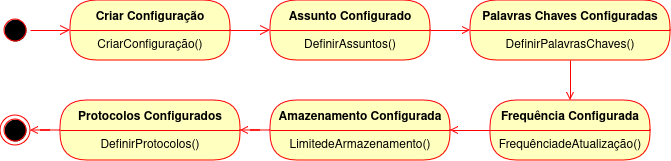

The diagram above was exported from draw.io. Its source (the exported page's mxGraphModel, read from the mxfile embedded in the PNG):
<mxGraphModel dx="594" dy="742" grid="1" gridSize="10" guides="1" tooltips="1" connect="1" arrows="1" fold="1" page="1" pageScale="1" pageWidth="827" pageHeight="1169" math="0" shadow="0">
  <root>
    <mxCell id="0" />
    <mxCell id="1" parent="0" />
    <mxCell id="5HmDbXXoOL_L6NIsOFfg-1" value="" style="ellipse;html=1;shape=startState;fillColor=#000000;strokeColor=#ff0000;" vertex="1" parent="1">
      <mxGeometry x="90" y="215" width="30" height="30" as="geometry" />
    </mxCell>
    <mxCell id="5HmDbXXoOL_L6NIsOFfg-2" value="" style="edgeStyle=orthogonalEdgeStyle;html=1;verticalAlign=bottom;endArrow=open;endSize=8;strokeColor=#ff0000;rounded=0;" edge="1" source="5HmDbXXoOL_L6NIsOFfg-1" parent="1" target="5HmDbXXoOL_L6NIsOFfg-3">
      <mxGeometry relative="1" as="geometry">
        <mxPoint x="95" y="290" as="targetPoint" />
      </mxGeometry>
    </mxCell>
    <mxCell id="5HmDbXXoOL_L6NIsOFfg-3" value="Criar Configuração" style="swimlane;fontStyle=1;align=center;verticalAlign=middle;childLayout=stackLayout;horizontal=1;startSize=30;horizontalStack=0;resizeParent=0;resizeLast=1;container=0;fontColor=#000000;collapsible=0;rounded=1;arcSize=30;strokeColor=#ff0000;fillColor=#ffffc0;swimlaneFillColor=#ffffc0;dropTarget=0;" vertex="1" parent="1">
      <mxGeometry x="160" y="200" width="160" height="60" as="geometry" />
    </mxCell>
    <mxCell id="5HmDbXXoOL_L6NIsOFfg-4" value="CriarConfiguração()" style="text;html=1;strokeColor=none;fillColor=none;align=center;verticalAlign=middle;spacingLeft=4;spacingRight=4;whiteSpace=wrap;overflow=hidden;rotatable=0;fontColor=#000000;" vertex="1" parent="5HmDbXXoOL_L6NIsOFfg-3">
      <mxGeometry y="30" width="160" height="30" as="geometry" />
    </mxCell>
    <mxCell id="5HmDbXXoOL_L6NIsOFfg-5" value="" style="edgeStyle=orthogonalEdgeStyle;html=1;verticalAlign=bottom;endArrow=open;endSize=8;strokeColor=#ff0000;rounded=0;entryX=0;entryY=0.5;entryDx=0;entryDy=0;" edge="1" source="5HmDbXXoOL_L6NIsOFfg-3" parent="1" target="5HmDbXXoOL_L6NIsOFfg-7">
      <mxGeometry relative="1" as="geometry">
        <mxPoint x="95" y="410" as="targetPoint" />
      </mxGeometry>
    </mxCell>
    <mxCell id="5HmDbXXoOL_L6NIsOFfg-13" style="edgeStyle=orthogonalEdgeStyle;rounded=0;orthogonalLoop=1;jettySize=auto;html=1;strokeColor=#FF0000;endArrow=open;endFill=0;" edge="1" parent="1" source="5HmDbXXoOL_L6NIsOFfg-7" target="5HmDbXXoOL_L6NIsOFfg-9">
      <mxGeometry relative="1" as="geometry" />
    </mxCell>
    <mxCell id="5HmDbXXoOL_L6NIsOFfg-7" value="Assunto Configurado" style="swimlane;fontStyle=1;align=center;verticalAlign=middle;childLayout=stackLayout;horizontal=1;startSize=30;horizontalStack=0;resizeParent=0;resizeLast=1;container=0;fontColor=#000000;collapsible=0;rounded=1;arcSize=30;strokeColor=#ff0000;fillColor=#ffffc0;swimlaneFillColor=#ffffc0;dropTarget=0;" vertex="1" parent="1">
      <mxGeometry x="360" y="200" width="160" height="60" as="geometry" />
    </mxCell>
    <mxCell id="5HmDbXXoOL_L6NIsOFfg-8" value="DefinirAssuntos()" style="text;html=1;strokeColor=none;fillColor=none;align=center;verticalAlign=middle;spacingLeft=4;spacingRight=4;whiteSpace=wrap;overflow=hidden;rotatable=0;fontColor=#000000;" vertex="1" parent="5HmDbXXoOL_L6NIsOFfg-7">
      <mxGeometry y="30" width="160" height="30" as="geometry" />
    </mxCell>
    <mxCell id="5HmDbXXoOL_L6NIsOFfg-9" value="Palavras Chaves Configuradas" style="swimlane;fontStyle=1;align=center;verticalAlign=middle;childLayout=stackLayout;horizontal=1;startSize=30;horizontalStack=0;resizeParent=0;resizeLast=1;container=0;fontColor=#000000;collapsible=0;rounded=1;arcSize=30;strokeColor=#ff0000;fillColor=#ffffc0;swimlaneFillColor=#ffffc0;dropTarget=0;" vertex="1" parent="1">
      <mxGeometry x="560" y="200" width="200" height="60" as="geometry" />
    </mxCell>
    <mxCell id="5HmDbXXoOL_L6NIsOFfg-10" value="DefinirPalavrasChaves()" style="text;html=1;strokeColor=none;fillColor=none;align=center;verticalAlign=middle;spacingLeft=4;spacingRight=4;whiteSpace=wrap;overflow=hidden;rotatable=0;fontColor=#000000;" vertex="1" parent="5HmDbXXoOL_L6NIsOFfg-9">
      <mxGeometry y="30" width="200" height="30" as="geometry" />
    </mxCell>
    <mxCell id="5HmDbXXoOL_L6NIsOFfg-19" value="" style="edgeStyle=orthogonalEdgeStyle;rounded=0;orthogonalLoop=1;jettySize=auto;html=1;strokeColor=#FF0000;endArrow=open;endFill=0;" edge="1" parent="1" source="5HmDbXXoOL_L6NIsOFfg-14" target="5HmDbXXoOL_L6NIsOFfg-17">
      <mxGeometry relative="1" as="geometry" />
    </mxCell>
    <mxCell id="5HmDbXXoOL_L6NIsOFfg-14" value="Frequência Configurada" style="swimlane;fontStyle=1;align=center;verticalAlign=middle;childLayout=stackLayout;horizontal=1;startSize=30;horizontalStack=0;resizeParent=0;resizeLast=1;container=0;fontColor=#000000;collapsible=0;rounded=1;arcSize=30;strokeColor=#ff0000;fillColor=#ffffc0;swimlaneFillColor=#ffffc0;dropTarget=0;" vertex="1" parent="1">
      <mxGeometry x="580" y="300" width="160" height="60" as="geometry" />
    </mxCell>
    <mxCell id="5HmDbXXoOL_L6NIsOFfg-15" value="FrequênciadeAtualização()" style="text;html=1;strokeColor=none;fillColor=none;align=center;verticalAlign=middle;spacingLeft=4;spacingRight=4;whiteSpace=wrap;overflow=hidden;rotatable=0;fontColor=#000000;" vertex="1" parent="5HmDbXXoOL_L6NIsOFfg-14">
      <mxGeometry y="30" width="160" height="30" as="geometry" />
    </mxCell>
    <mxCell id="5HmDbXXoOL_L6NIsOFfg-16" style="edgeStyle=orthogonalEdgeStyle;rounded=0;orthogonalLoop=1;jettySize=auto;html=1;entryX=0.5;entryY=0;entryDx=0;entryDy=0;strokeColor=#FF0000;endArrow=open;endFill=0;" edge="1" parent="1" source="5HmDbXXoOL_L6NIsOFfg-10" target="5HmDbXXoOL_L6NIsOFfg-14">
      <mxGeometry relative="1" as="geometry" />
    </mxCell>
    <mxCell id="5HmDbXXoOL_L6NIsOFfg-22" value="" style="edgeStyle=orthogonalEdgeStyle;rounded=0;orthogonalLoop=1;jettySize=auto;html=1;strokeColor=#FF0000;endArrow=open;endFill=0;" edge="1" parent="1" source="5HmDbXXoOL_L6NIsOFfg-17" target="5HmDbXXoOL_L6NIsOFfg-20">
      <mxGeometry relative="1" as="geometry" />
    </mxCell>
    <mxCell id="5HmDbXXoOL_L6NIsOFfg-17" value="Amazenamento Configurada" style="swimlane;fontStyle=1;align=center;verticalAlign=middle;childLayout=stackLayout;horizontal=1;startSize=30;horizontalStack=0;resizeParent=0;resizeLast=1;container=0;fontColor=#000000;collapsible=0;rounded=1;arcSize=30;strokeColor=#ff0000;fillColor=#ffffc0;swimlaneFillColor=#ffffc0;dropTarget=0;" vertex="1" parent="1">
      <mxGeometry x="360" y="300" width="180" height="60" as="geometry" />
    </mxCell>
    <mxCell id="5HmDbXXoOL_L6NIsOFfg-18" value="LimitedeArmazenamento()" style="text;html=1;strokeColor=none;fillColor=none;align=center;verticalAlign=middle;spacingLeft=4;spacingRight=4;whiteSpace=wrap;overflow=hidden;rotatable=0;fontColor=#000000;" vertex="1" parent="5HmDbXXoOL_L6NIsOFfg-17">
      <mxGeometry y="30" width="180" height="30" as="geometry" />
    </mxCell>
    <mxCell id="5HmDbXXoOL_L6NIsOFfg-24" style="edgeStyle=orthogonalEdgeStyle;rounded=0;orthogonalLoop=1;jettySize=auto;html=1;entryX=1;entryY=0.5;entryDx=0;entryDy=0;strokeColor=#FF0000;endArrow=open;endFill=0;" edge="1" parent="1" source="5HmDbXXoOL_L6NIsOFfg-20" target="5HmDbXXoOL_L6NIsOFfg-23">
      <mxGeometry relative="1" as="geometry" />
    </mxCell>
    <mxCell id="5HmDbXXoOL_L6NIsOFfg-20" value="Protocolos Configurados" style="swimlane;fontStyle=1;align=center;verticalAlign=middle;childLayout=stackLayout;horizontal=1;startSize=30;horizontalStack=0;resizeParent=0;resizeLast=1;container=0;fontColor=#000000;collapsible=0;rounded=1;arcSize=30;strokeColor=#ff0000;fillColor=#ffffc0;swimlaneFillColor=#ffffc0;dropTarget=0;" vertex="1" parent="1">
      <mxGeometry x="150" y="300" width="180" height="60" as="geometry" />
    </mxCell>
    <mxCell id="5HmDbXXoOL_L6NIsOFfg-21" value="DefinirProtocolos()" style="text;html=1;strokeColor=none;fillColor=none;align=center;verticalAlign=middle;spacingLeft=4;spacingRight=4;whiteSpace=wrap;overflow=hidden;rotatable=0;fontColor=#000000;" vertex="1" parent="5HmDbXXoOL_L6NIsOFfg-20">
      <mxGeometry y="30" width="180" height="30" as="geometry" />
    </mxCell>
    <mxCell id="5HmDbXXoOL_L6NIsOFfg-23" value="" style="ellipse;html=1;shape=endState;fillColor=#000000;strokeColor=#ff0000;" vertex="1" parent="1">
      <mxGeometry x="90" y="315" width="30" height="30" as="geometry" />
    </mxCell>
  </root>
</mxGraphModel>